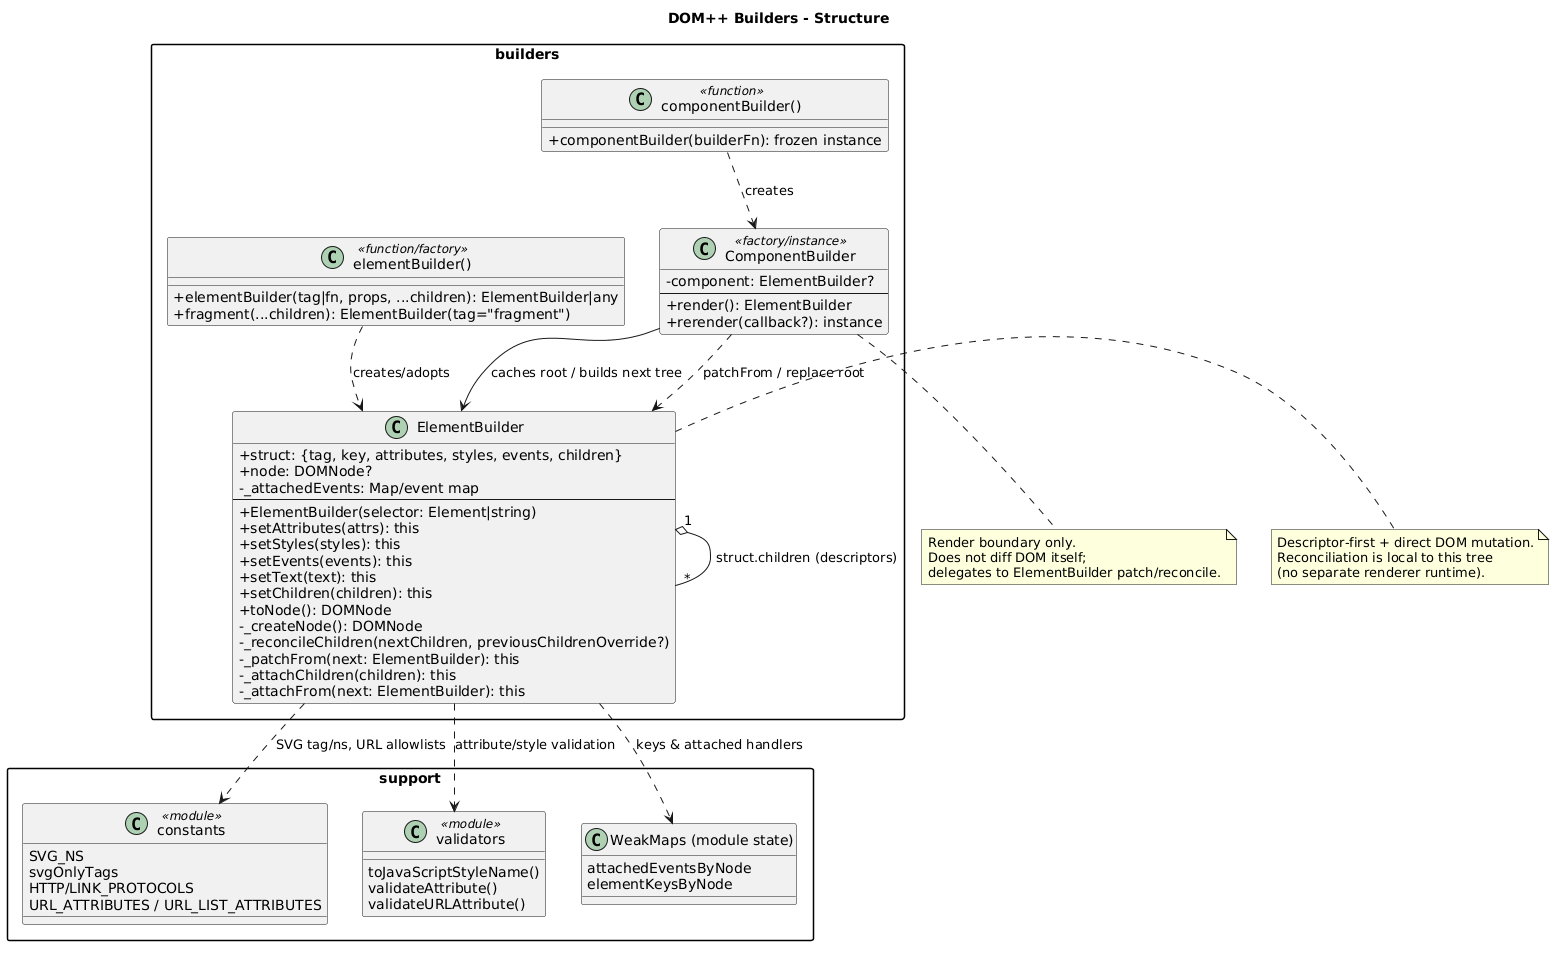

The diagram above was rendered by PlantUML. Its source (embedded in the PNG):
@startuml
title DOM++ Builders - Structure

skinparam classAttributeIconSize 0
skinparam packageStyle rectangle

package "builders" {
  class ElementBuilder {
    +struct: {tag, key, attributes, styles, events, children}
    +node: DOMNode?
    -_attachedEvents: Map/event map
    --
    +ElementBuilder(selector: Element|string)
    +setAttributes(attrs): this
    +setStyles(styles): this
    +setEvents(events): this
    +setText(text): this
    +setChildren(children): this
    +toNode(): DOMNode
    -_createNode(): DOMNode
    -_reconcileChildren(nextChildren, previousChildrenOverride?)
    -_patchFrom(next: ElementBuilder): this
    -_attachChildren(children): this
    -_attachFrom(next: ElementBuilder): this
  }

  class "elementBuilder()" as ElementBuilderFactory <<function/factory>> {
    +elementBuilder(tag|fn, props, ...children): ElementBuilder|any
    +fragment(...children): ElementBuilder(tag="fragment")
  }

  class ComponentBuilder <<factory/instance>> {
    -component: ElementBuilder?
    --
    +render(): ElementBuilder
    +rerender(callback?): instance
  }

  class "componentBuilder()" as ComponentBuilderFactory <<function>> {
    +componentBuilder(builderFn): frozen instance
  }
}

package "support" {
  class constants <<module>> {
    SVG_NS
    svgOnlyTags
    HTTP/LINK_PROTOCOLS
    URL_ATTRIBUTES / URL_LIST_ATTRIBUTES
  }
  class validators <<module>> {
    toJavaScriptStyleName()
    validateAttribute()
    validateURLAttribute()
  }
  class "WeakMaps (module state)" as WeakState {
    attachedEventsByNode
    elementKeysByNode
  }
}

ElementBuilderFactory ..> ElementBuilder : creates/adopts
ComponentBuilderFactory ..> ComponentBuilder : creates
ComponentBuilder --> ElementBuilder : caches root / builds next tree
ComponentBuilder ..> ElementBuilder : patchFrom / replace root

ElementBuilder ..> constants : SVG tag/ns, URL allowlists
ElementBuilder ..> validators : attribute/style validation
ElementBuilder ..> WeakState : keys & attached handlers
ElementBuilder "1" o-- "*" ElementBuilder : struct.children (descriptors)

note right of ElementBuilder
  Descriptor-first + direct DOM mutation.
  Reconciliation is local to this tree
  (no separate renderer runtime).
end note

note bottom of ComponentBuilder
  Render boundary only.
  Does not diff DOM itself;
  delegates to ElementBuilder patch/reconcile.
end note
@enduml